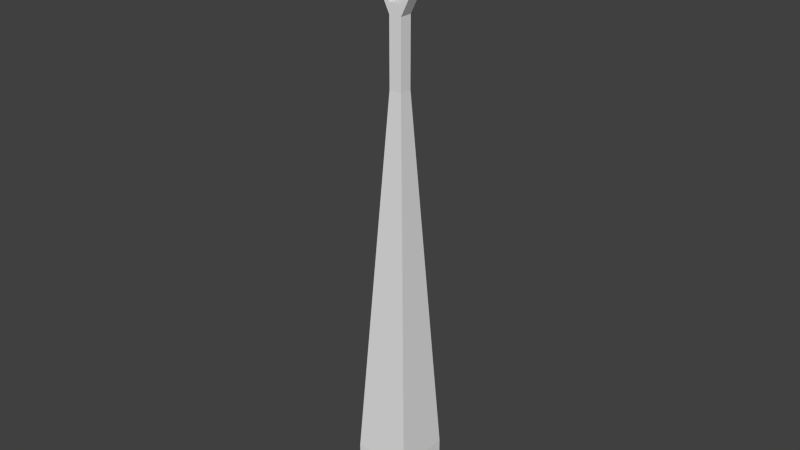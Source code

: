 # Source: light_pole.blend  (saved by Blender 2.75.0; exported with 4.5.12 LTS)
import bpy
from mathutils import Matrix  # noqa: F401  (used for matrix-valued properties, if any)

bpy.ops.wm.read_factory_settings(use_empty=True)
scene = bpy.context.scene
scene.name = 'Scene'

# ---- collections
col_collection_1 = bpy.data.collections.new('Collection 1'); scene.collection.children.link(col_collection_1)

# ---- materials (node trees are filled in below, after node groups)
mat_material = bpy.data.materials.new('Material')
mat_material.alpha_threshold = 0.0
mat_material.use_transparent_shadow = False
mat_material.roughness = 0.5
mat_material.line_color = (0.0, 0.0, 0.0, 1.0)

# ---- material node trees

# ---- world
world_world = bpy.data.worlds.new('World'); scene.world = world_world
world_world.color = (0.05088, 0.05088, 0.05088)
world_world.use_sun_shadow = False
world_world.sun_shadow_jitter_overblur = 0.0
world_world.cycles.sampling_method = 'MANUAL'
world_world.cycles.sample_map_resolution = 256

# ---- meshes
me_cube_001 = bpy.data.meshes.new('Cube.001')
me_cube_001.from_pydata([(0.4676, -1.439, 18.93), (-1.224, -0.8894, 18.93), (-1.224, 0.8894, 18.93), (0.4676, 1.439, 18.93), (1.513, -4.801e-07, 18.93), (-1.846e-06, -4.801e-07, 19.38), (1.618, -0.2497, 18.77), (1.294, -0.4205, 18.86), (1.294, 0.4205, 18.86), (1.618, 0.2497, 18.77), (0.2626, -1.616, 18.77), (-1.854e-06, -1.361, 18.86), (0.7998, -1.101, 18.86), (0.7376, -1.462, 18.77), (-1.456, -0.7492, 18.77), (-1.294, -0.4205, 18.86), (-0.7998, -1.101, 18.86), (-1.162, -1.153, 18.77), (-1.162, 1.153, 18.77), (-0.7998, 1.101, 18.86), (-1.294, 0.4205, 18.86), (-1.456, 0.7492, 18.77), (0.7376, 1.462, 18.77), (0.7998, 1.101, 18.86), (-2.121e-06, 1.361, 18.86), (0.2626, 1.616, 18.77), (1.406, -0.4041, 18.98), (1.164, -0.8459, 19.0), (0.8188, -1.212, 18.98), (0.05014, -1.462, 18.98), (-0.4447, -1.369, 19.0), (-0.8999, -1.153, 18.98), (-1.375, -0.4995, 18.98), (-1.439, -4.801e-07, 19.0), (-1.375, 0.4995, 18.98), (-0.8999, 1.153, 18.98), (-0.4447, 1.369, 19.0), (0.05014, 1.462, 18.98), (0.8188, 1.212, 18.98), (1.164, 0.8459, 19.0), (1.406, 0.4041, 18.98), (0.1313, -0.4041, 19.35), (0.2748, -0.8459, 19.26), (0.3939, -1.212, 19.1), (1.275, -4.801e-07, 19.1), (0.8894, -4.801e-07, 19.26), (0.4249, -4.801e-07, 19.35), (-0.3437, -0.2497, 19.35), (-0.7195, -0.5228, 19.26), (-1.031, -0.7492, 19.1), (-0.3437, 0.2497, 19.35), (-0.7195, 0.5228, 19.26), (-1.031, 0.7492, 19.1), (0.1313, 0.4041, 19.35), (0.2748, 0.8459, 19.26), (0.3939, 1.212, 19.1), (0.6121, 0.4447, 19.29), (1.08, 0.4447, 19.16), (0.7566, 0.8894, 19.16), (-0.2338, 0.7195, 19.29), (-0.08931, 1.164, 19.16), (-0.6121, 0.9944, 19.16), (-0.7566, -4.801e-07, 19.29), (-1.135, 0.2748, 19.16), (-1.135, -0.2748, 19.16), (-0.2338, -0.7195, 19.29), (-0.6121, -0.9944, 19.16), (-0.08931, -1.164, 19.16), (0.6121, -0.4447, 19.29), (0.7566, -0.8894, 19.16), (1.08, -0.4447, 19.16), (1.458, 0.7195, 18.79), (1.101, 0.7998, 18.86), (1.135, 1.164, 18.79), (-0.2338, 1.609, 18.79), (-0.4205, 1.294, 18.86), (-0.7566, 1.439, 18.79), (-1.602, 0.2748, 18.79), (-1.361, -1.033e-06, 18.86), (-1.602, -0.2748, 18.79), (-0.7566, -1.439, 18.79), (-0.4205, -1.294, 18.86), (-0.2338, -1.609, 18.79), (1.135, -1.164, 18.79), (1.101, -0.7998, 18.86), (1.458, -0.7195, 18.79), (0.4205, 1.294, 18.86), (-1.101, 0.7998, 18.86), (-1.101, -0.7998, 18.86), (0.4205, -1.294, 18.86), (1.361, -4.826e-07, 18.86), (1.609, 0.5228, 18.57), (1.369, 0.9944, 18.57), (0.9944, 1.369, 18.57), (-1.846e-06, 1.692, 18.57), (-0.5228, 1.609, 18.57), (-0.9944, 1.369, 18.57), (-1.609, 0.5228, 18.57), (-1.692, -1.09e-06, 18.57), (-1.609, -0.5228, 18.57), (-0.9944, -1.369, 18.57), (-0.5228, -1.609, 18.57), (-1.846e-06, -1.692, 18.57), (0.9944, -1.369, 18.57), (1.369, -0.9944, 18.57), (1.609, -0.5228, 18.57), (0.5228, 1.609, 18.57), (-1.369, 0.9944, 18.57), (-1.369, -0.9944, 18.57), (0.5228, -1.609, 18.57), (1.692, -4.801e-07, 18.57), (1.457, 0.4735, 18.64), (1.24, 0.9007, 18.64), (0.9007, 1.24, 18.64), (-1.975e-06, 1.532, 18.64), (-0.4735, 1.457, 18.64), (-0.9007, 1.24, 18.64), (-1.457, 0.4735, 18.64), (-1.532, -1.063e-06, 18.64), (-1.457, -0.4735, 18.64), (-0.9007, -1.24, 18.64), (-0.4735, -1.457, 18.64), (-1.85e-06, -1.532, 18.64), (0.9007, -1.24, 18.64), (1.24, -0.9007, 18.64), (1.457, -0.4735, 18.64), (0.4735, 1.457, 18.64), (-1.24, 0.9007, 18.64), (-1.24, -0.9007, 18.64), (0.4735, -1.457, 18.64), (1.532, -4.813e-07, 18.64)], [], [(0, 28, 43), (1, 31, 49), (2, 34, 52), (3, 37, 55), (4, 40, 44), (46, 53, 5), (45, 56, 46), (44, 57, 45), (46, 56, 53), (56, 54, 53), (45, 57, 56), (57, 58, 56), (56, 58, 54), (58, 55, 54), (44, 40, 57), (40, 39, 57), (57, 39, 58), (39, 38, 58), (58, 38, 55), (38, 3, 55), (53, 50, 5), (54, 59, 53), (55, 60, 54), (53, 59, 50), (59, 51, 50), (54, 60, 59), (60, 61, 59), (59, 61, 51), (61, 52, 51), (55, 37, 60), (37, 36, 60), (60, 36, 61), (36, 35, 61), (61, 35, 52), (35, 2, 52), (50, 47, 5), (51, 62, 50), (52, 63, 51), (50, 62, 47), (62, 48, 47), (51, 63, 62), (63, 64, 62), (62, 64, 48), (64, 49, 48), (52, 34, 63), (34, 33, 63), (63, 33, 64), (33, 32, 64), (64, 32, 49), (32, 1, 49), (47, 41, 5), (48, 65, 47), (49, 66, 48), (47, 65, 41), (65, 42, 41), (48, 66, 65), (66, 67, 65), (65, 67, 42), (67, 43, 42), (49, 31, 66), (31, 30, 66), (66, 30, 67), (30, 29, 67), (67, 29, 43), (29, 0, 43), (41, 46, 5), (42, 68, 41), (43, 69, 42), (41, 68, 46), (68, 45, 46), (42, 69, 68), (69, 70, 68), (68, 70, 45), (70, 44, 45), (43, 28, 69), (28, 27, 69), (69, 27, 70), (27, 26, 70), (70, 26, 44), (26, 4, 44), (9, 40, 4), (91, 71, 9), (9, 71, 40), (71, 39, 40), (91, 92, 71), (92, 73, 71), (71, 73, 39), (73, 38, 39), (92, 93, 73), (93, 22, 73), (73, 22, 38), (22, 3, 38), (25, 37, 3), (94, 74, 25), (25, 74, 37), (74, 36, 37), (94, 95, 74), (95, 76, 74), (74, 76, 36), (76, 35, 36), (95, 96, 76), (96, 18, 76), (76, 18, 35), (18, 2, 35), (21, 34, 2), (97, 77, 21), (21, 77, 34), (77, 33, 34), (97, 98, 77), (98, 79, 77), (77, 79, 33), (79, 32, 33), (98, 99, 79), (99, 14, 79), (79, 14, 32), (14, 1, 32), (17, 31, 1), (100, 80, 17), (17, 80, 31), (80, 30, 31), (100, 101, 80), (101, 82, 80), (80, 82, 30), (82, 29, 30), (101, 102, 82), (102, 10, 82), (82, 10, 29), (10, 0, 29), (13, 28, 0), (103, 83, 13), (13, 83, 28), (83, 27, 28), (103, 104, 83), (104, 85, 83), (83, 85, 27), (85, 26, 27), (104, 105, 85), (105, 6, 85), (85, 6, 26), (6, 4, 26), (22, 25, 3), (93, 106, 22), (22, 106, 25), (106, 94, 25), (18, 21, 2), (96, 107, 18), (18, 107, 21), (107, 97, 21), (14, 17, 1), (99, 108, 14), (14, 108, 17), (108, 100, 17), (10, 13, 0), (102, 109, 10), (10, 109, 13), (109, 103, 13), (6, 9, 4), (105, 110, 6), (6, 110, 9), (110, 91, 9), (8, 90, 7, 84, 12, 89, 11, 81, 16, 88, 15, 78, 20, 87, 19, 75, 24, 86, 23, 72), (111, 112, 92, 91), (112, 113, 93, 92), (114, 115, 95, 94), (115, 116, 96, 95), (117, 118, 98, 97), (118, 119, 99, 98), (120, 121, 101, 100), (121, 122, 102, 101), (123, 124, 104, 103), (124, 125, 105, 104), (126, 114, 94, 106), (113, 126, 106, 93), (127, 117, 97, 107), (116, 127, 107, 96), (128, 120, 100, 108), (119, 128, 108, 99), (129, 123, 103, 109), (122, 129, 109, 102), (130, 111, 91, 110), (125, 130, 110, 105), (8, 72, 112, 111), (72, 23, 113, 112), (24, 75, 115, 114), (75, 19, 116, 115), (20, 78, 118, 117), (78, 15, 119, 118), (16, 81, 121, 120), (81, 11, 122, 121), (12, 84, 124, 123), (84, 7, 125, 124), (86, 24, 114, 126), (23, 86, 126, 113), (87, 20, 117, 127), (19, 87, 127, 116), (88, 16, 120, 128), (15, 88, 128, 119), (89, 12, 123, 129), (11, 89, 129, 122), (90, 8, 111, 130), (7, 90, 130, 125)])
me_cube_001.polygons.foreach_set('use_smooth', [1, 1, 1, 1, 1, 1, 1, 1, 1, 1, 1, 1, 1, 1, 1, 1, 1, 1, 1, 1, 1, 1, 1, 1, 1, 1, 1, 1, 1, 1, 1, 1, 1, 1, 1, 1, 1, 1, 1, 1, 1, 1, 1, 1, 1, 1, 1, 1, 1, 1, 1, 1, 1, 1, 1, 1, 1, 1, 1, 1, 1, 1, 1, 1, 1, 1, 1, 1, 1, 1, 1, 1, 1, 1, 1, 1, 1, 1, 1, 1, 1, 1, 1, 1, 1, 1, 1, 1, 1, 1, 1, 1, 1, 1, 1, 1, 1, 1, 1, 1, 1, 1, 1, 1, 1, 1, 1, 1, 1, 1, 1, 1, 1, 1, 1, 1, 1, 1, 1, 1, 1, 1, 1, 1, 1, 1, 1, 1, 1, 1, 1, 1, 1, 1, 1, 1, 1, 1, 1, 1, 1, 1, 1, 1, 1, 1, 1, 1, 1, 1, 1, 1, 1, 1, 1, 1, 1, 1, 1, 1, 0, 1, 1, 1, 1, 1, 1, 1, 1, 1, 1, 1, 1, 1, 1, 1, 1, 1, 1, 1, 1, 1, 1, 1, 1, 1, 1, 1, 1, 1, 1, 1, 1, 1, 1, 1, 1, 1, 1, 1, 1])
_k = set([(91, 92), (91, 110), (91, 111), (92, 93), (92, 112), (93, 106), (93, 113), (94, 95), (94, 106), (94, 114), (95, 96), (95, 115), (96, 107), (96, 116), (97, 98), (97, 107), (97, 117), (98, 99), (98, 118), (99, 108), (99, 119), (100, 101), (100, 108), (100, 120), (101, 102), (101, 121), (102, 109), (102, 122), (103, 104), (103, 109), (103, 123), (104, 105), (104, 124), (105, 110), (105, 125), (106, 126), (107, 127), (108, 128), (109, 129), (110, 130), (111, 112), (111, 130), (112, 113), (113, 126), (114, 115), (114, 126), (115, 116), (116, 127), (117, 118), (117, 127), (118, 119), (119, 128), (120, 121), (120, 128), (121, 122), (122, 129), (123, 124), (123, 129), (124, 125), (125, 130)])
me_cube_001.attributes.new('sharp_edge', 'BOOLEAN', 'EDGE').data.foreach_set('value', [ (min(e.vertices), max(e.vertices)) in _k for e in me_cube_001.edges])
_uv = me_cube_001.uv_layers.new(name='UVMap')
_uv.uv.foreach_set('vector', [0.1439, 0.03454, 0.1663, 0.04536, 0.1412, 0.05146, 0.04956, 0.08281, 0.06677, 0.06483, 0.06483, 0.09056, 0.06631, 0.1874, 0.05454, 0.1655, 0.0784, 0.1753, 0.171, 0.2038, 0.1465, 0.2083, 0.1632, 0.1886, 0.2189, 0.1093, 0.2156, 0.134, 0.202, 0.112, 0.1529, 0.1199, 0.1406, 0.1443, 0.1299, 0.1236, 0.1788, 0.1158, 0.1673, 0.1425, 0.1529, 0.1199, 0.202, 0.112, 0.1944, 0.1388, 0.1788, 0.1158, 0.1529, 0.1199, 0.1673, 0.1425, 0.1406, 0.1443, 0.1673, 0.1425, 0.1525, 0.1677, 0.1406, 0.1443, 0.1788, 0.1158, 0.1944, 0.1388, 0.1673, 0.1425, 0.1944, 0.1388, 0.1803, 0.1666, 0.1673, 0.1425, 0.1673, 0.1425, 0.1803, 0.1666, 0.1525, 0.1677, 0.1803, 0.1666, 0.1632, 0.1886, 0.1525, 0.1677, 0.202, 0.112, 0.2156, 0.134, 0.1944, 0.1388, 0.2156, 0.134, 0.2053, 0.1618, 0.1944, 0.1388, 0.1944, 0.1388, 0.2053, 0.1618, 0.1803, 0.1666, 0.2053, 0.1618, 0.1889, 0.1866, 0.1803, 0.1666, 0.1803, 0.1666, 0.1889, 0.1866, 0.1632, 0.1886, 0.1889, 0.1866, 0.171, 0.2038, 0.1632, 0.1886, 0.1406, 0.1443, 0.1135, 0.1401, 0.1299, 0.1236, 0.1525, 0.1677, 0.1235, 0.165, 0.1406, 0.1443, 0.1632, 0.1886, 0.1354, 0.1896, 0.1525, 0.1677, 0.1406, 0.1443, 0.1235, 0.165, 0.1135, 0.1401, 0.1235, 0.165, 0.09499, 0.1587, 0.1135, 0.1401, 0.1525, 0.1677, 0.1354, 0.1896, 0.1235, 0.165, 0.1354, 0.1896, 0.1046, 0.1848, 0.1235, 0.165, 0.1235, 0.165, 0.1046, 0.1848, 0.09499, 0.1587, 0.1046, 0.1848, 0.0784, 0.1753, 0.09499, 0.1587, 0.1632, 0.1886, 0.1465, 0.2083, 0.1354, 0.1896, 0.1465, 0.2083, 0.1169, 0.207, 0.1354, 0.1896, 0.1354, 0.1896, 0.1169, 0.207, 0.1046, 0.1848, 0.1169, 0.207, 0.08828, 0.1991, 0.1046, 0.1848, 0.1046, 0.1848, 0.08828, 0.1991, 0.0784, 0.1753, 0.08828, 0.1991, 0.06631, 0.1874, 0.0784, 0.1753, 0.1135, 0.1401, 0.1092, 0.113, 0.1299, 0.1236, 0.09499, 0.1587, 0.08858, 0.1302, 0.1135, 0.1401, 0.0784, 0.1753, 0.06885, 0.1492, 0.09499, 0.1587, 0.1135, 0.1401, 0.08858, 0.1302, 0.1092, 0.113, 0.08858, 0.1302, 0.08578, 0.1012, 0.1092, 0.113, 0.09499, 0.1587, 0.06885, 0.1492, 0.08858, 0.1302, 0.06885, 0.1492, 0.06392, 0.1184, 0.08858, 0.1302, 0.08858, 0.1302, 0.06392, 0.1184, 0.08578, 0.1012, 0.06392, 0.1184, 0.06483, 0.09056, 0.08578, 0.1012, 0.0784, 0.1753, 0.05454, 0.1655, 0.06885, 0.1492, 0.05454, 0.1655, 0.04652, 0.1369, 0.06885, 0.1492, 0.06885, 0.1492, 0.04652, 0.1369, 0.06392, 0.1184, 0.04652, 0.1369, 0.04522, 0.1073, 0.06392, 0.1184, 0.06392, 0.1184, 0.04522, 0.1073, 0.06483, 0.09056, 0.04522, 0.1073, 0.04956, 0.08281, 0.06483, 0.09056, 0.1092, 0.113, 0.1335, 0.1006, 0.1299, 0.1236, 0.08578, 0.1012, 0.1109, 0.0863, 0.1092, 0.113, 0.06483, 0.09056, 0.08675, 0.0734, 0.08578, 0.1012, 0.1092, 0.113, 0.1109, 0.0863, 0.1335, 0.1006, 0.1109, 0.0863, 0.1376, 0.07467, 0.1335, 0.1006, 0.08578, 0.1012, 0.08675, 0.0734, 0.1109, 0.0863, 0.08675, 0.0734, 0.1145, 0.0592, 0.1109, 0.0863, 0.1109, 0.0863, 0.1145, 0.0592, 0.1376, 0.07467, 0.1145, 0.0592, 0.1412, 0.05146, 0.1376, 0.07467, 0.06483, 0.09056, 0.06677, 0.06483, 0.08675, 0.0734, 0.06677, 0.06483, 0.09146, 0.04839, 0.08675, 0.0734, 0.08675, 0.0734, 0.09146, 0.04839, 0.1145, 0.0592, 0.09146, 0.04839, 0.1192, 0.03799, 0.1145, 0.0592, 0.1145, 0.0592, 0.1192, 0.03799, 0.1412, 0.05146, 0.1192, 0.03799, 0.1439, 0.03454, 0.1412, 0.05146, 0.1335, 0.1006, 0.1529, 0.1199, 0.1299, 0.1236, 0.1376, 0.07467, 0.1595, 0.09392, 0.1335, 0.1006, 0.1412, 0.05146, 0.1643, 0.067, 0.1376, 0.07467, 0.1335, 0.1006, 0.1595, 0.09392, 0.1529, 0.1199, 0.1595, 0.09392, 0.1788, 0.1158, 0.1529, 0.1199, 0.1376, 0.07467, 0.1643, 0.067, 0.1595, 0.09392, 0.1643, 0.067, 0.1864, 0.089, 0.1595, 0.09392, 0.1595, 0.09392, 0.1864, 0.089, 0.1788, 0.1158, 0.1864, 0.089, 0.202, 0.112, 0.1788, 0.1158, 0.1412, 0.05146, 0.1663, 0.04536, 0.1643, 0.067, 0.1663, 0.04536, 0.1896, 0.06375, 0.1643, 0.067, 0.1643, 0.067, 0.1896, 0.06375, 0.1864, 0.089, 0.1896, 0.06375, 0.208, 0.08696, 0.1864, 0.089, 0.1864, 0.089, 0.208, 0.08696, 0.202, 0.112, 0.208, 0.08696, 0.2189, 0.1093, 0.202, 0.112, 0.2327, 0.1229, 0.2156, 0.134, 0.2189, 0.1093, 0.2456, 0.1416, 0.2268, 0.1535, 0.2327, 0.1229, 0.2327, 0.1229, 0.2268, 0.1535, 0.2156, 0.134, 0.2268, 0.1535, 0.2053, 0.1618, 0.2156, 0.134, 0.2456, 0.1416, 0.2343, 0.1765, 0.2268, 0.1535, 0.2343, 0.1765, 0.2113, 0.1841, 0.2268, 0.1535, 0.2268, 0.1535, 0.2113, 0.1841, 0.2053, 0.1618, 0.2113, 0.1841, 0.1889, 0.1866, 0.2053, 0.1618, 0.2343, 0.1765, 0.2128, 0.2063, 0.2113, 0.1841, 0.2128, 0.2063, 0.1901, 0.2069, 0.2113, 0.1841, 0.2113, 0.1841, 0.1901, 0.2069, 0.1889, 0.1866, 0.1901, 0.2069, 0.171, 0.2038, 0.1889, 0.1866, 0.1623, 0.2211, 0.1465, 0.2083, 0.171, 0.2038, 0.1486, 0.2392, 0.1314, 0.225, 0.1623, 0.2211, 0.1623, 0.2211, 0.1314, 0.225, 0.1465, 0.2083, 0.1314, 0.225, 0.1169, 0.207, 0.1465, 0.2083, 0.1486, 0.2392, 0.1118, 0.2392, 0.1314, 0.225, 0.1118, 0.2392, 0.09751, 0.2197, 0.1314, 0.225, 0.1314, 0.225, 0.09751, 0.2197, 0.1169, 0.207, 0.09751, 0.2197, 0.08828, 0.1991, 0.1169, 0.207, 0.1118, 0.2392, 0.07684, 0.2279, 0.09751, 0.2197, 0.07684, 0.2279, 0.06929, 0.2066, 0.09751, 0.2197, 0.09751, 0.2197, 0.06929, 0.2066, 0.08828, 0.1991, 0.06929, 0.2066, 0.06631, 0.1874, 0.08828, 0.1991, 0.04717, 0.1845, 0.05454, 0.1655, 0.06631, 0.1874, 0.02577, 0.177, 0.03397, 0.1563, 0.04717, 0.1845, 0.04717, 0.1845, 0.03397, 0.1563, 0.05454, 0.1655, 0.03397, 0.1563, 0.04652, 0.1369, 0.05454, 0.1655, 0.02577, 0.177, 0.01441, 0.1421, 0.03397, 0.1563, 0.01441, 0.1421, 0.02854, 0.1224, 0.03397, 0.1563, 0.03397, 0.1563, 0.02854, 0.1224, 0.04652, 0.1369, 0.02854, 0.1224, 0.04522, 0.1073, 0.04652, 0.1369, 0.01441, 0.1421, 0.01429, 0.1053, 0.02854, 0.1224, 0.01429, 0.1053, 0.03228, 0.09155, 0.02854, 0.1224, 0.02854, 0.1224, 0.03228, 0.09155, 0.04522, 0.1073, 0.03228, 0.09155, 0.04956, 0.08281, 0.04522, 0.1073, 0.0464, 0.0637, 0.06677, 0.06483, 0.04956, 0.08281, 0.04691, 0.04104, 0.06913, 0.04245, 0.0464, 0.0637, 0.0464, 0.0637, 0.06913, 0.04245, 0.06677, 0.06483, 0.06913, 0.04245, 0.09146, 0.04839, 0.06677, 0.06483, 0.04691, 0.04104, 0.07664, 0.01944, 0.06913, 0.04245, 0.07664, 0.01944, 0.0997, 0.0268, 0.06913, 0.04245, 0.06913, 0.04245, 0.0997, 0.0268, 0.09146, 0.04839, 0.0997, 0.0268, 0.1192, 0.03799, 0.09146, 0.04839, 0.07664, 0.01944, 0.1116, 0.007958, 0.0997, 0.0268, 0.1116, 0.007958, 0.1302, 0.02081, 0.0997, 0.0268, 0.0997, 0.0268, 0.1302, 0.02081, 0.1192, 0.03799, 0.1302, 0.02081, 0.1439, 0.03454, 0.1192, 0.03799, 0.1611, 0.02564, 0.1663, 0.04536, 0.1439, 0.03454, 0.1828, 0.01911, 0.1883, 0.04068, 0.1611, 0.02564, 0.1611, 0.02564, 0.1883, 0.04068, 0.1663, 0.04536, 0.1883, 0.04068, 0.1896, 0.06375, 0.1663, 0.04536, 0.1828, 0.01911, 0.2125, 0.04072, 0.1883, 0.04068, 0.2125, 0.04072, 0.2126, 0.06492, 0.1883, 0.04068, 0.1883, 0.04068, 0.2126, 0.06492, 0.1896, 0.06375, 0.2126, 0.06492, 0.208, 0.08696, 0.1896, 0.06375, 0.2125, 0.04072, 0.2342, 0.07038, 0.2126, 0.06492, 0.2342, 0.07038, 0.2278, 0.09211, 0.2126, 0.06492, 0.2126, 0.06492, 0.2278, 0.09211, 0.208, 0.08696, 0.2278, 0.09211, 0.2189, 0.1093, 0.208, 0.08696, 0.1901, 0.2069, 0.1623, 0.2211, 0.171, 0.2038, 0.2128, 0.2063, 0.1832, 0.2277, 0.1901, 0.2069, 0.1901, 0.2069, 0.1832, 0.2277, 0.1623, 0.2211, 0.1832, 0.2277, 0.1486, 0.2392, 0.1623, 0.2211, 0.06929, 0.2066, 0.04717, 0.1845, 0.06631, 0.1874, 0.07684, 0.2279, 0.0474, 0.2064, 0.06929, 0.2066, 0.06929, 0.2066, 0.0474, 0.2064, 0.04717, 0.1845, 0.0474, 0.2064, 0.02577, 0.177, 0.04717, 0.1845, 0.03228, 0.09155, 0.0464, 0.0637, 0.04956, 0.08281, 0.01429, 0.1053, 0.02566, 0.07069, 0.03228, 0.09155, 0.03228, 0.09155, 0.02566, 0.07069, 0.0464, 0.0637, 0.02566, 0.07069, 0.04691, 0.04104, 0.0464, 0.0637, 0.1302, 0.02081, 0.1611, 0.02564, 0.1439, 0.03454, 0.1116, 0.007958, 0.148, 0.008072, 0.1302, 0.02081, 0.1302, 0.02081, 0.148, 0.008072, 0.1611, 0.02564, 0.148, 0.008072, 0.1828, 0.01911, 0.1611, 0.02564, 0.2278, 0.09211, 0.2327, 0.1229, 0.2189, 0.1093, 0.2342, 0.07038, 0.2454, 0.1051, 0.2278, 0.09211, 0.2278, 0.09211, 0.2454, 0.1051, 0.2327, 0.1229, 0.2454, 0.1051, 0.2456, 0.1416, 0.2327, 0.1229, 0.3882, 0.1008, 0.3951, 0.106, 0.4001, 0.1132, 0.4029, 0.1215, 0.403, 0.1302, 0.4004, 0.1384, 0.3953, 0.1455, 0.3882, 0.1506, 0.3799, 0.1533, 0.3712, 0.1533, 0.3628, 0.1505, 0.3557, 0.1452, 0.3505, 0.1381, 0.3479, 0.1298, 0.3479, 0.121, 0.3507, 0.1127, 0.3558, 0.1056, 0.3629, 0.1005, 0.3712, 0.09787, 0.3799, 0.09796, 0.3214, 0.6343, 0.3279, 0.6526, 0.321, 0.6557, 0.3138, 0.6355, 0.3279, 0.6526, 0.3404, 0.6684, 0.3348, 0.6731, 0.321, 0.6557, 0.3777, 0.6864, 0.3989, 0.687, 0.3994, 0.6937, 0.376, 0.6931, 0.3989, 0.687, 0.4191, 0.6816, 0.4217, 0.6877, 0.3994, 0.6937, 0.4283, 0.5979, 0.4283, 0.6168, 0.4217, 0.6171, 0.4217, 0.5962, 0.4283, 0.6168, 0.4349, 0.635, 0.429, 0.6371, 0.4217, 0.6171, 0.4217, 0.6749, 0.4217, 0.6557, 0.4279, 0.6544, 0.4279, 0.6756, 0.4191, 0.5729, 0.3989, 0.5665, 0.3994, 0.5606, 0.4217, 0.5677, 0.3576, 0.5713, 0.3404, 0.5821, 0.3348, 0.5778, 0.3538, 0.5659, 0.3404, 0.5821, 0.3279, 0.5972, 0.321, 0.5945, 0.3348, 0.5778, 0.3576, 0.68, 0.3777, 0.6864, 0.376, 0.6931, 0.3538, 0.686, 0.3404, 0.6684, 0.3576, 0.68, 0.3538, 0.686, 0.3348, 0.6731, 0.4349, 0.5801, 0.4283, 0.5979, 0.4217, 0.5962, 0.429, 0.5765, 0.4475, 0.5651, 0.4349, 0.5801, 0.429, 0.5765, 0.4429, 0.56, 0.4279, 0.6747, 0.4279, 0.6554, 0.434, 0.6544, 0.434, 0.6757, 0.4349, 0.635, 0.4475, 0.6506, 0.4429, 0.6544, 0.429, 0.6371, 0.3777, 0.5659, 0.3576, 0.5713, 0.3538, 0.5659, 0.376, 0.56, 0.3989, 0.5665, 0.3777, 0.5659, 0.376, 0.56, 0.3994, 0.5606, 0.3214, 0.6152, 0.3214, 0.6343, 0.3138, 0.6355, 0.3138, 0.6144, 0.3279, 0.5972, 0.3214, 0.6152, 0.3138, 0.6144, 0.321, 0.5945, 0.3882, 0.1008, 0.3799, 0.09796, 0.3809, 0.09203, 0.3909, 0.09543, 0.3799, 0.09796, 0.3712, 0.09787, 0.3703, 0.09195, 0.3809, 0.09203, 0.3558, 0.1056, 0.3507, 0.1127, 0.3453, 0.11, 0.3515, 0.1014, 0.3507, 0.1127, 0.3479, 0.121, 0.342, 0.1201, 0.3453, 0.11, 0.3505, 0.1381, 0.3557, 0.1452, 0.3514, 0.1496, 0.3452, 0.1408, 0.3557, 0.1452, 0.3628, 0.1505, 0.3601, 0.1559, 0.3514, 0.1496, 0.3799, 0.1533, 0.3882, 0.1506, 0.391, 0.1559, 0.3809, 0.1592, 0.3882, 0.1506, 0.3953, 0.1455, 0.3996, 0.1497, 0.391, 0.1559, 0.403, 0.1302, 0.4029, 0.1215, 0.4088, 0.1204, 0.409, 0.131, 0.4029, 0.1215, 0.4001, 0.1132, 0.4054, 0.1104, 0.4088, 0.1204, 0.3629, 0.1005, 0.3558, 0.1056, 0.3515, 0.1014, 0.3601, 0.09518, 0.3712, 0.09787, 0.3629, 0.1005, 0.3601, 0.09518, 0.3703, 0.09195, 0.3479, 0.1298, 0.3505, 0.1381, 0.3452, 0.1408, 0.342, 0.1308, 0.3479, 0.121, 0.3479, 0.1298, 0.342, 0.1308, 0.342, 0.1201, 0.3712, 0.1533, 0.3799, 0.1533, 0.3809, 0.1592, 0.3703, 0.1592, 0.3628, 0.1505, 0.3712, 0.1533, 0.3703, 0.1592, 0.3601, 0.1559, 0.4004, 0.1384, 0.403, 0.1302, 0.409, 0.131, 0.4058, 0.1411, 0.3953, 0.1455, 0.4004, 0.1384, 0.4058, 0.1411, 0.3996, 0.1497, 0.3951, 0.106, 0.3882, 0.1008, 0.3909, 0.09543, 0.3994, 0.1018, 0.4001, 0.1132, 0.3951, 0.106, 0.3994, 0.1018, 0.4054, 0.1104])
me_cube_001.materials.append(mat_material)
me_cube_001.use_remesh_preserve_volume = False
me_cube_001.use_remesh_preserve_attributes = False
me_cube_001.use_mirror_vertex_groups = False
me_cube_001.update()
me_cube = bpy.data.meshes.new('Cube')
me_cube.from_pydata([(1.0, 1.0, -1.0), (1.0, -1.0, -1.0), (-1.0, -1.0, -1.0), (-1.0, 1.0, -1.0), (1.0, 1.0, 1.0), (1.0, -1.0, 1.0), (-1.0, -1.0, 1.0), (-1.0, 1.0, 1.0), (0.223, 0.223, 14.25), (0.223, -0.223, 14.25), (-0.223, 0.223, 14.25), (-0.223, -0.223, 14.25), (0.223, 0.223, 16.58), (0.223, -0.223, 16.58), (-0.223, 0.223, 16.58), (-0.223, -0.223, 16.58), (0.223, 0.223, 16.95), (0.223, -0.223, 16.95), (-0.223, 0.223, 16.95), (-0.223, -0.223, 16.95), (-1.104, 0.223, 18.36), (-1.104, -0.223, 18.36), (-0.7411, -0.223, 18.36), (-0.7411, 0.223, 18.36), (1.104, -0.223, 18.36), (1.104, 0.223, 18.36), (0.7411, 0.223, 18.36), (0.7411, -0.223, 18.36), (-0.1814, -0.223, 19.52), (-0.1814, 0.223, 19.52), (0.1814, -0.223, 19.52), (0.1814, 0.223, 19.52), (0.1814, 0.223, 19.52), (0.1814, -0.223, 19.52), (-0.1814, 0.223, 19.52), (-0.1814, -0.223, 19.52), (-0.2799, -0.344, 19.66), (-0.2799, 0.344, 19.66), (0.2799, -0.344, 19.66), (0.2799, 0.344, 19.66), (-0.2799, -0.344, 20.34), (-0.2799, 0.344, 20.34), (0.2799, -0.344, 20.34), (0.2799, 0.344, 20.34)], [], [(0, 1, 2, 3), (6, 5, 9, 11), (0, 4, 5, 1), (1, 5, 6, 2), (2, 6, 7, 3), (4, 0, 3, 7), (9, 8, 12, 13), (5, 4, 8, 9), (7, 6, 11, 10), (4, 7, 10, 8), (33, 32, 34, 35), (10, 11, 15, 14), (8, 10, 14, 12), (11, 9, 13, 15), (16, 18, 19, 17), (12, 14, 18, 16), (15, 13, 17, 19), (30, 31, 39, 38), (23, 20, 29, 31), (15, 21, 20, 14), (19, 22, 21, 15), (18, 23, 22, 19), (14, 20, 23, 18), (25, 26, 34, 32), (12, 25, 24, 13), (16, 26, 25, 12), (17, 27, 26, 16), (13, 24, 27, 17), (21, 22, 30, 28), (26, 27, 35, 34), (24, 25, 32, 33), (22, 23, 31, 30), (27, 24, 33, 35), (20, 21, 28, 29), (38, 39, 43, 42), (29, 28, 36, 37), (31, 29, 37, 39), (28, 30, 38, 36), (41, 40, 42, 43), (37, 36, 40, 41), (39, 37, 41, 43), (36, 38, 42, 40)])
_uv = me_cube.uv_layers.new(name='UVMap')
_uv.uv.foreach_set('vector', [0.206, 0.424, 0.2113, 0.424, 0.2113, 0.4292, 0.206, 0.4292, 0.7107, 0.9777, 0.5719, 0.9777, 0.6258, 0.45, 0.6568, 0.45, 0.241, 0.8343, 0.241, 0.9831, 0.09206, 0.9831, 0.09206, 0.8343, 0.241, 0.8343, 0.241, 0.9831, 0.09206, 0.9831, 0.09206, 0.8343, 0.09206, 0.8343, 0.09206, 0.9831, 0.241, 0.9831, 0.241, 0.8343, 0.241, 0.9831, 0.241, 0.8343, 0.09206, 0.8343, 0.09206, 0.9831, 0.6568, 0.45, 0.6258, 0.45, 0.6258, 0.3571, 0.6568, 0.3571, 0.7107, 0.9773, 0.5719, 0.9773, 0.6258, 0.45, 0.6568, 0.45, 0.7107, 0.9773, 0.5719, 0.9773, 0.6258, 0.45, 0.6568, 0.45, 0.7107, 0.9777, 0.5719, 0.9777, 0.6258, 0.45, 0.6568, 0.45, 0.8844, 0.7096, 0.8844, 0.7786, 0.8276, 0.7786, 0.8276, 0.7096, 0.6568, 0.45, 0.6258, 0.45, 0.6258, 0.3571, 0.6568, 0.3571, 0.6568, 0.45, 0.6258, 0.45, 0.6258, 0.3571, 0.6568, 0.3571, 0.6568, 0.45, 0.6258, 0.45, 0.6258, 0.3571, 0.6568, 0.3571, 0.2366, 1.691, 0.2366, 1.76, 0.1667, 1.76, 0.1667, 1.691, 0.6568, 0.3571, 0.6258, 0.3571, 0.6258, 0.3427, 0.6568, 0.3427, 0.6568, 0.3571, 0.6258, 0.3571, 0.6258, 0.3427, 0.6568, 0.3427, 0.6568, 0.2404, 0.6258, 0.2404, 0.6174, 0.2345, 0.6652, 0.2345, 0.5899, 0.2863, 0.5647, 0.2863, 0.6287, 0.2404, 0.6539, 0.2404, 0.6258, 0.3571, 0.6258, 0.2861, 0.6568, 0.2861, 0.6568, 0.3571, 0.6568, 0.3427, 0.6927, 0.2863, 0.7179, 0.2863, 0.6568, 0.3571, 0.891, 0.3075, 0.891, 0.5372, 0.8212, 0.5372, 0.8212, 0.3075, 0.6258, 0.3571, 0.5647, 0.2863, 0.5899, 0.2863, 0.6258, 0.3427, 0.7179, 0.2863, 0.6927, 0.2863, 0.6287, 0.2404, 0.6539, 0.2404, 0.6258, 0.3571, 0.6258, 0.2861, 0.6568, 0.2861, 0.6568, 0.3571, 0.6568, 0.3427, 0.6927, 0.2863, 0.7179, 0.2863, 0.6568, 0.3571, 0.1667, 1.691, 0.1667, 1.921, 0.09688, 1.921, 0.09688, 1.691, 0.6258, 0.3571, 0.5647, 0.2863, 0.5899, 0.2863, 0.6258, 0.3427, 0.7179, 0.2863, 0.6927, 0.2863, 0.6287, 0.2404, 0.6539, 0.2404, 0.09688, 1.921, 0.1667, 1.921, 0.1667, 2.072, 0.09688, 2.072, 0.6568, 0.2861, 0.6258, 0.2861, 0.6258, 0.2404, 0.6568, 0.2404, 0.8212, 0.5372, 0.891, 0.5372, 0.891, 0.6883, 0.8212, 0.6883, 0.5899, 0.2863, 0.5647, 0.2863, 0.6287, 0.2404, 0.6539, 0.2404, 0.6568, 0.2861, 0.6258, 0.2861, 0.6258, 0.2404, 0.6568, 0.2404, 0.6652, 0.2345, 0.6174, 0.2345, 0.6174, 0.2074, 0.6652, 0.2074, 0.6568, 0.2404, 0.6258, 0.2404, 0.6174, 0.2345, 0.6652, 0.2345, 0.6539, 0.2404, 0.6287, 0.2404, 0.6219, 0.2346, 0.6607, 0.2346, 0.6539, 0.2404, 0.6287, 0.2404, 0.6219, 0.2346, 0.6607, 0.2346, 0.8127, 0.9378, 0.8127, 0.8313, 0.9004, 0.8313, 0.9004, 0.9378, 0.6652, 0.2345, 0.6174, 0.2345, 0.6174, 0.2074, 0.6652, 0.2074, 0.6607, 0.2346, 0.6219, 0.2346, 0.6219, 0.2075, 0.6607, 0.2075, 0.6607, 0.2346, 0.6219, 0.2346, 0.6219, 0.2075, 0.6607, 0.2075])
me_cube.materials.append(mat_material)
me_cube.use_remesh_preserve_volume = False
me_cube.use_remesh_preserve_attributes = False
me_cube.use_mirror_vertex_groups = False
me_cube.update()

# ---- objects
ob_shade = bpy.data.objects.new('shade', me_cube_001)
ob_post = bpy.data.objects.new('post', me_cube)

# ---- transforms, parenting, visibility, modifiers, constraints
ob_shade.location = (0.0, 0.0, 0.0)
ob_shade.scale = (0.3056, 0.3056, 0.3056)
ob_shade.lock_rotations_4d = False
ob_shade.empty_display_type = 'ARROWS'
ob_shade.lineart.crease_threshold = 0.0
ob_post.location = (0.0, 0.0, 0.0)
ob_post.scale = (0.3056, 0.3056, 0.3056)
ob_post.lock_rotations_4d = False
ob_post.empty_display_type = 'ARROWS'
ob_post.lineart.crease_threshold = 0.0

# ---- collection membership
col_collection_1.objects.link(ob_shade)
col_collection_1.objects.link(ob_post)

# ---- scene / render settings (as saved in the file)
scene.frame_start = 1; scene.frame_end = 250; scene.frame_set(1)
scene.render.engine = 'BLENDER_EEVEE_NEXT'
scene.render.resolution_percentage = 50
scene.render.dither_intensity = 0.0
scene.cycles.use_denoising = False
scene.cycles.samples = 10
scene.cycles.sampling_pattern = 'TABULATED_SOBOL'
scene.cycles.light_sampling_threshold = 0.0
scene.cycles.use_adaptive_sampling = False
scene.cycles.use_light_tree = False
scene.cycles.blur_glossy = 0.0
scene.cycles.pixel_filter_type = 'GAUSSIAN'
scene.cycles.sample_clamp_indirect = 0.0
scene.view_settings.view_transform = 'Standard'
bpy.context.view_layer.update()

# ---- added for rendering (the .blend has no active camera and no usable light): camera, sun
cam_auto = bpy.data.cameras.new('AutoCamera')
cam_auto.lens = 50.0
cam_auto.sensor_width = 36.0
cam_auto.clip_end = 1000.0
ob_auto_camera = bpy.data.objects.new('AutoCamera', cam_auto)
scene.collection.objects.link(ob_auto_camera)
ob_auto_camera.location = (6.1852, -7.42224, 7.90413)
ob_auto_camera.rotation_euler = (1.09748, -7.21219e-08, 0.694738)
scene.camera = ob_auto_camera
light_auto_sun = bpy.data.lights.new('AutoSun', 'SUN')
light_auto_sun.energy = 3.0
light_auto_sun.angle = 0.0523599
ob_auto_sun = bpy.data.objects.new('AutoSun', light_auto_sun)
scene.collection.objects.link(ob_auto_sun)
ob_auto_sun.rotation_euler = (0.872665, 0.174533, 0.523599)
bpy.context.view_layer.update()
